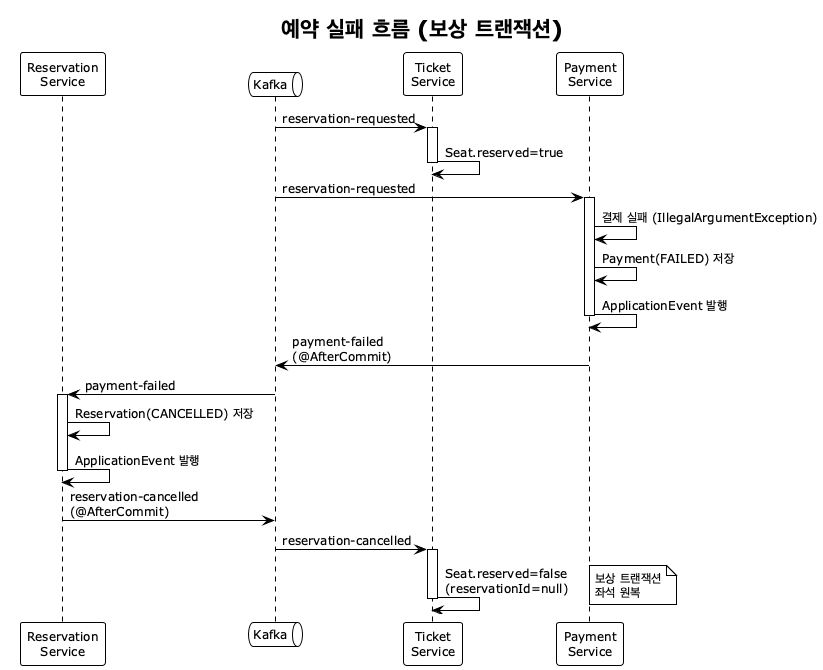

The diagram above was rendered by PlantUML. Its source (embedded in the PNG):
@startuml event-flow-failure
!theme plain
skinparam shadowing false
skinparam defaultFontSize 12

title 예약 실패 흐름 (보상 트랜잭션)

participant "Reservation\nService" as R
queue "Kafka" as K
participant "Ticket\nService" as T
participant "Payment\nService" as P

K -> T : reservation-requested
activate T
T -> T : Seat.reserved=true
deactivate T

K -> P : reservation-requested
activate P
P -> P : 결제 실패 (IllegalArgumentException)
P -> P : Payment(FAILED) 저장
P -> P : ApplicationEvent 발행
deactivate P

P -> K : payment-failed\n(@AfterCommit)

K -> R : payment-failed
activate R
R -> R : Reservation(CANCELLED) 저장
R -> R : ApplicationEvent 발행
deactivate R

R -> K : reservation-cancelled\n(@AfterCommit)

K -> T : reservation-cancelled
activate T
T -> T : Seat.reserved=false\n(reservationId=null)
note right : 보상 트랜잭션\n좌석 원복
deactivate T

@enduml